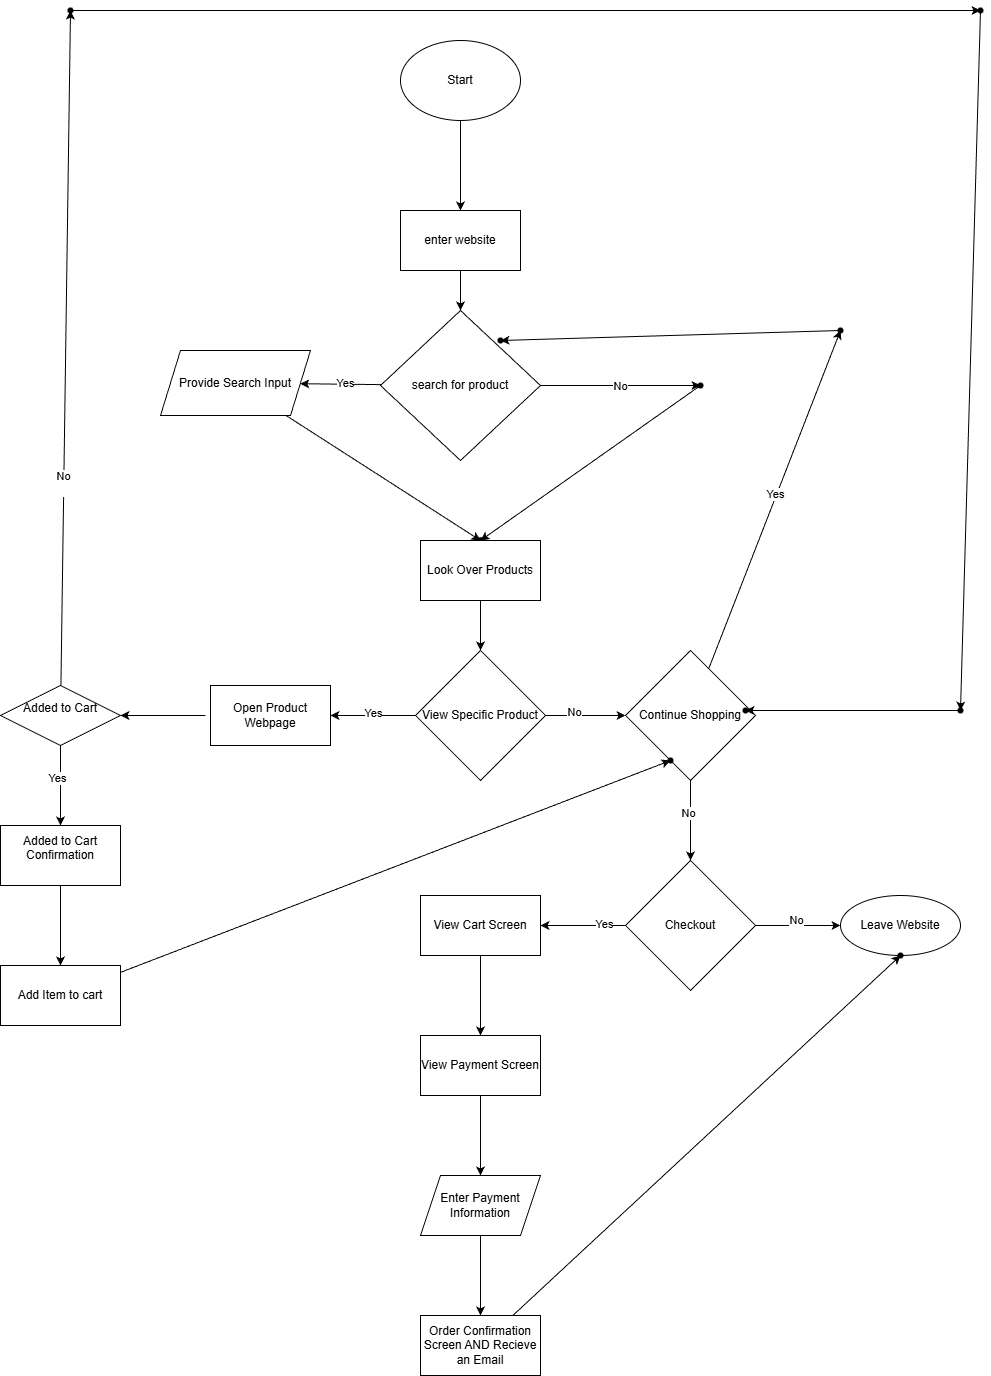

The diagram above was exported from draw.io. Its source (the exported page's mxGraphModel, read from the mxfile embedded in the PNG):
<mxGraphModel dx="1276" dy="266" grid="1" gridSize="10" guides="1" tooltips="1" connect="1" arrows="1" fold="1" page="1" pageScale="1" pageWidth="850" pageHeight="1100" math="0" shadow="0">
  <root>
    <mxCell id="0" />
    <mxCell id="1" parent="0" />
    <mxCell id="6" value="" style="edgeStyle=none;html=1;" edge="1" parent="1" source="2" target="5">
      <mxGeometry relative="1" as="geometry" />
    </mxCell>
    <mxCell id="2" value="Start" style="ellipse;whiteSpace=wrap;html=1;" vertex="1" parent="1">
      <mxGeometry x="170" y="200" width="120" height="80" as="geometry" />
    </mxCell>
    <mxCell id="8" value="" style="edgeStyle=none;html=1;" edge="1" parent="1" source="5" target="7">
      <mxGeometry relative="1" as="geometry" />
    </mxCell>
    <mxCell id="5" value="enter website" style="whiteSpace=wrap;html=1;" vertex="1" parent="1">
      <mxGeometry x="170" y="370" width="120" height="60" as="geometry" />
    </mxCell>
    <mxCell id="10" value="" style="edgeStyle=none;html=1;" edge="1" parent="1" source="7" target="9">
      <mxGeometry relative="1" as="geometry" />
    </mxCell>
    <mxCell id="11" value="Yes" style="edgeLabel;html=1;align=center;verticalAlign=middle;resizable=0;points=[];" vertex="1" connectable="0" parent="10">
      <mxGeometry x="-0.1" y="-1" relative="1" as="geometry">
        <mxPoint as="offset" />
      </mxGeometry>
    </mxCell>
    <mxCell id="15" value="" style="edgeStyle=none;html=1;" edge="1" parent="1" source="7" target="14">
      <mxGeometry relative="1" as="geometry" />
    </mxCell>
    <mxCell id="16" value="No" style="edgeLabel;html=1;align=center;verticalAlign=middle;resizable=0;points=[];" vertex="1" connectable="0" parent="15">
      <mxGeometry x="-0.0083" y="-1" relative="1" as="geometry">
        <mxPoint as="offset" />
      </mxGeometry>
    </mxCell>
    <mxCell id="7" value="search for product" style="rhombus;whiteSpace=wrap;html=1;" vertex="1" parent="1">
      <mxGeometry x="150" y="470" width="160" height="150" as="geometry" />
    </mxCell>
    <mxCell id="20" value="" style="edgeStyle=none;html=1;" edge="1" parent="1" source="9" target="19">
      <mxGeometry relative="1" as="geometry" />
    </mxCell>
    <mxCell id="9" value="Provide Search Input" style="whiteSpace=wrap;html=1;shape=parallelogram;perimeter=parallelogramPerimeter;fixedSize=1;" vertex="1" parent="1">
      <mxGeometry x="-70" y="510" width="150" height="65" as="geometry" />
    </mxCell>
    <mxCell id="18" value="" style="edgeStyle=none;html=1;" edge="1" parent="1" source="14" target="17">
      <mxGeometry relative="1" as="geometry" />
    </mxCell>
    <mxCell id="14" value="" style="shape=waypoint;sketch=0;size=6;pointerEvents=1;points=[];fillColor=default;resizable=0;rotatable=0;perimeter=centerPerimeter;snapToPoint=1;" vertex="1" parent="1">
      <mxGeometry x="460" y="535" width="20" height="20" as="geometry" />
    </mxCell>
    <mxCell id="17" value="" style="shape=waypoint;sketch=0;size=6;pointerEvents=1;points=[];fillColor=default;resizable=0;rotatable=0;perimeter=centerPerimeter;snapToPoint=1;" vertex="1" parent="1">
      <mxGeometry x="240" y="690" width="20" height="20" as="geometry" />
    </mxCell>
    <mxCell id="19" value="" style="shape=waypoint;sketch=0;size=6;pointerEvents=1;points=[];fillColor=default;resizable=0;rotatable=0;perimeter=centerPerimeter;snapToPoint=1;" vertex="1" parent="1">
      <mxGeometry x="240" y="690" width="20" height="20" as="geometry" />
    </mxCell>
    <mxCell id="26" value="" style="edgeStyle=none;html=1;" edge="1" parent="1" source="23" target="25">
      <mxGeometry relative="1" as="geometry" />
    </mxCell>
    <mxCell id="23" value="Look Over Products" style="rounded=0;whiteSpace=wrap;html=1;" vertex="1" parent="1">
      <mxGeometry x="190" y="700" width="120" height="60" as="geometry" />
    </mxCell>
    <mxCell id="40" value="" style="edgeStyle=none;html=1;" edge="1" parent="1" source="25" target="39">
      <mxGeometry relative="1" as="geometry" />
    </mxCell>
    <mxCell id="46" value="No" style="edgeLabel;html=1;align=center;verticalAlign=middle;resizable=0;points=[];" vertex="1" connectable="0" parent="40">
      <mxGeometry x="-0.2721" y="3" relative="1" as="geometry">
        <mxPoint as="offset" />
      </mxGeometry>
    </mxCell>
    <mxCell id="51" value="" style="edgeStyle=none;html=1;" edge="1" parent="1" source="25" target="50">
      <mxGeometry relative="1" as="geometry" />
    </mxCell>
    <mxCell id="52" value="Yes" style="edgeLabel;html=1;align=center;verticalAlign=middle;resizable=0;points=[];" vertex="1" connectable="0" parent="51">
      <mxGeometry x="-0.0104" y="-2" relative="1" as="geometry">
        <mxPoint as="offset" />
      </mxGeometry>
    </mxCell>
    <mxCell id="25" value="View Specific Product" style="rhombus;whiteSpace=wrap;html=1;rounded=0;" vertex="1" parent="1">
      <mxGeometry x="185" y="810" width="130" height="130" as="geometry" />
    </mxCell>
    <mxCell id="32" value="" style="edgeStyle=none;html=1;" edge="1" parent="1" target="31">
      <mxGeometry relative="1" as="geometry">
        <mxPoint x="-25" y="875" as="sourcePoint" />
      </mxGeometry>
    </mxCell>
    <mxCell id="54" value="" style="edgeStyle=none;html=1;" edge="1" parent="1" source="31" target="53">
      <mxGeometry relative="1" as="geometry" />
    </mxCell>
    <mxCell id="61" value="No&lt;div&gt;&lt;br&gt;&lt;/div&gt;" style="edgeLabel;html=1;align=center;verticalAlign=middle;resizable=0;points=[];" vertex="1" connectable="0" parent="54">
      <mxGeometry x="-0.405" y="1" relative="1" as="geometry">
        <mxPoint y="-1" as="offset" />
      </mxGeometry>
    </mxCell>
    <mxCell id="63" value="" style="edgeStyle=none;html=1;" edge="1" parent="1" source="31" target="62">
      <mxGeometry relative="1" as="geometry" />
    </mxCell>
    <mxCell id="64" value="Yes" style="edgeLabel;html=1;align=center;verticalAlign=middle;resizable=0;points=[];" vertex="1" connectable="0" parent="63">
      <mxGeometry x="-0.1679" y="-3" relative="1" as="geometry">
        <mxPoint as="offset" />
      </mxGeometry>
    </mxCell>
    <mxCell id="31" value="Added to Cart&lt;div&gt;&lt;br&gt;&lt;/div&gt;" style="whiteSpace=wrap;html=1;rounded=0;shape=rhombus;perimeter=rhombusPerimeter;" vertex="1" parent="1">
      <mxGeometry x="-230" y="845" width="120" height="60" as="geometry" />
    </mxCell>
    <mxCell id="42" value="" style="edgeStyle=none;html=1;" edge="1" parent="1" source="39" target="41">
      <mxGeometry relative="1" as="geometry" />
    </mxCell>
    <mxCell id="45" value="Yes" style="edgeLabel;html=1;align=center;verticalAlign=middle;resizable=0;points=[];" vertex="1" connectable="0" parent="42">
      <mxGeometry x="0.0288" y="1" relative="1" as="geometry">
        <mxPoint as="offset" />
      </mxGeometry>
    </mxCell>
    <mxCell id="76" value="" style="edgeStyle=none;html=1;" edge="1" parent="1" source="39" target="75">
      <mxGeometry relative="1" as="geometry" />
    </mxCell>
    <mxCell id="77" value="No" style="edgeLabel;html=1;align=center;verticalAlign=middle;resizable=0;points=[];" vertex="1" connectable="0" parent="76">
      <mxGeometry x="-0.1857" y="-2" relative="1" as="geometry">
        <mxPoint as="offset" />
      </mxGeometry>
    </mxCell>
    <mxCell id="39" value="Continue Shopping" style="rhombus;whiteSpace=wrap;html=1;rounded=0;" vertex="1" parent="1">
      <mxGeometry x="395" y="810" width="130" height="130" as="geometry" />
    </mxCell>
    <mxCell id="44" value="" style="edgeStyle=none;html=1;" edge="1" parent="1" source="41" target="43">
      <mxGeometry relative="1" as="geometry" />
    </mxCell>
    <mxCell id="41" value="" style="shape=waypoint;sketch=0;size=6;pointerEvents=1;points=[];fillColor=default;resizable=0;rotatable=0;perimeter=centerPerimeter;snapToPoint=1;rounded=0;" vertex="1" parent="1">
      <mxGeometry x="600" y="480" width="20" height="20" as="geometry" />
    </mxCell>
    <mxCell id="43" value="" style="shape=waypoint;sketch=0;size=6;pointerEvents=1;points=[];fillColor=default;resizable=0;rotatable=0;perimeter=centerPerimeter;snapToPoint=1;rounded=0;" vertex="1" parent="1">
      <mxGeometry x="260" y="490" width="20" height="20" as="geometry" />
    </mxCell>
    <mxCell id="50" value="Open Product Webpage" style="whiteSpace=wrap;html=1;rounded=0;" vertex="1" parent="1">
      <mxGeometry x="-20" y="845" width="120" height="60" as="geometry" />
    </mxCell>
    <mxCell id="56" value="" style="edgeStyle=none;html=1;" edge="1" parent="1" source="53" target="55">
      <mxGeometry relative="1" as="geometry" />
    </mxCell>
    <mxCell id="53" value="" style="shape=waypoint;sketch=0;size=6;pointerEvents=1;points=[];fillColor=default;resizable=0;rotatable=0;perimeter=centerPerimeter;snapToPoint=1;rounded=0;" vertex="1" parent="1">
      <mxGeometry x="-170" y="160" width="20" height="20" as="geometry" />
    </mxCell>
    <mxCell id="58" value="" style="edgeStyle=none;html=1;" edge="1" parent="1" source="55" target="57">
      <mxGeometry relative="1" as="geometry" />
    </mxCell>
    <mxCell id="55" value="" style="shape=waypoint;sketch=0;size=6;pointerEvents=1;points=[];fillColor=default;resizable=0;rotatable=0;perimeter=centerPerimeter;snapToPoint=1;rounded=0;" vertex="1" parent="1">
      <mxGeometry x="740" y="160" width="20" height="20" as="geometry" />
    </mxCell>
    <mxCell id="60" value="" style="edgeStyle=none;html=1;" edge="1" parent="1" source="57" target="59">
      <mxGeometry relative="1" as="geometry" />
    </mxCell>
    <mxCell id="57" value="" style="shape=waypoint;sketch=0;size=6;pointerEvents=1;points=[];fillColor=default;resizable=0;rotatable=0;perimeter=centerPerimeter;snapToPoint=1;rounded=0;" vertex="1" parent="1">
      <mxGeometry x="720" y="860" width="20" height="20" as="geometry" />
    </mxCell>
    <mxCell id="59" value="" style="shape=waypoint;sketch=0;size=6;pointerEvents=1;points=[];fillColor=default;resizable=0;rotatable=0;perimeter=centerPerimeter;snapToPoint=1;rounded=0;" vertex="1" parent="1">
      <mxGeometry x="505" y="860" width="20" height="20" as="geometry" />
    </mxCell>
    <mxCell id="72" value="" style="edgeStyle=none;html=1;" edge="1" parent="1" source="62" target="71">
      <mxGeometry relative="1" as="geometry" />
    </mxCell>
    <mxCell id="62" value="Added to Cart Confirmation&lt;div&gt;&lt;br&gt;&lt;/div&gt;" style="whiteSpace=wrap;html=1;rounded=0;" vertex="1" parent="1">
      <mxGeometry x="-230" y="985" width="120" height="60" as="geometry" />
    </mxCell>
    <mxCell id="74" value="" style="edgeStyle=none;html=1;" edge="1" parent="1" source="71" target="73">
      <mxGeometry relative="1" as="geometry" />
    </mxCell>
    <mxCell id="71" value="&lt;div&gt;Add Item to cart&lt;/div&gt;" style="whiteSpace=wrap;html=1;rounded=0;" vertex="1" parent="1">
      <mxGeometry x="-230" y="1125" width="120" height="60" as="geometry" />
    </mxCell>
    <mxCell id="73" value="" style="shape=waypoint;sketch=0;size=6;pointerEvents=1;points=[];fillColor=default;resizable=0;rotatable=0;perimeter=centerPerimeter;snapToPoint=1;rounded=0;" vertex="1" parent="1">
      <mxGeometry x="430" y="910" width="20" height="20" as="geometry" />
    </mxCell>
    <mxCell id="79" value="" style="edgeStyle=none;html=1;" edge="1" parent="1" source="75" target="78">
      <mxGeometry relative="1" as="geometry" />
    </mxCell>
    <mxCell id="81" value="No" style="edgeLabel;html=1;align=center;verticalAlign=middle;resizable=0;points=[];" vertex="1" connectable="0" parent="79">
      <mxGeometry x="-0.0521" y="5" relative="1" as="geometry">
        <mxPoint as="offset" />
      </mxGeometry>
    </mxCell>
    <mxCell id="83" value="" style="edgeStyle=none;html=1;" edge="1" parent="1" source="75" target="82">
      <mxGeometry relative="1" as="geometry" />
    </mxCell>
    <mxCell id="84" value="Yes" style="edgeLabel;html=1;align=center;verticalAlign=middle;resizable=0;points=[];" vertex="1" connectable="0" parent="83">
      <mxGeometry x="-0.5025" y="-1" relative="1" as="geometry">
        <mxPoint as="offset" />
      </mxGeometry>
    </mxCell>
    <mxCell id="75" value="Checkout" style="rhombus;whiteSpace=wrap;html=1;rounded=0;" vertex="1" parent="1">
      <mxGeometry x="395" y="1020" width="130" height="130" as="geometry" />
    </mxCell>
    <mxCell id="78" value="Leave Website" style="whiteSpace=wrap;html=1;rounded=0;shape=ellipse;perimeter=ellipsePerimeter;" vertex="1" parent="1">
      <mxGeometry x="610" y="1055" width="120" height="60" as="geometry" />
    </mxCell>
    <mxCell id="86" value="" style="edgeStyle=none;html=1;" edge="1" parent="1" source="82" target="85">
      <mxGeometry relative="1" as="geometry" />
    </mxCell>
    <mxCell id="82" value="View Cart Screen" style="whiteSpace=wrap;html=1;rounded=0;" vertex="1" parent="1">
      <mxGeometry x="190" y="1055" width="120" height="60" as="geometry" />
    </mxCell>
    <mxCell id="88" value="" style="edgeStyle=none;html=1;" edge="1" parent="1" source="85" target="87">
      <mxGeometry relative="1" as="geometry" />
    </mxCell>
    <mxCell id="85" value="View Payment Screen" style="whiteSpace=wrap;html=1;rounded=0;" vertex="1" parent="1">
      <mxGeometry x="190" y="1195" width="120" height="60" as="geometry" />
    </mxCell>
    <mxCell id="90" value="" style="edgeStyle=none;html=1;" edge="1" parent="1" source="87" target="89">
      <mxGeometry relative="1" as="geometry" />
    </mxCell>
    <mxCell id="87" value="Enter Payment Information" style="shape=parallelogram;perimeter=parallelogramPerimeter;whiteSpace=wrap;html=1;fixedSize=1;rounded=0;" vertex="1" parent="1">
      <mxGeometry x="190" y="1335" width="120" height="60" as="geometry" />
    </mxCell>
    <mxCell id="94" value="" style="edgeStyle=none;html=1;" edge="1" parent="1" source="89" target="93">
      <mxGeometry relative="1" as="geometry" />
    </mxCell>
    <mxCell id="89" value="Order Confirmation Screen AND Recieve an Email" style="whiteSpace=wrap;html=1;rounded=0;" vertex="1" parent="1">
      <mxGeometry x="190" y="1475" width="120" height="60" as="geometry" />
    </mxCell>
    <mxCell id="93" value="" style="shape=waypoint;sketch=0;size=6;pointerEvents=1;points=[];fillColor=default;resizable=0;rotatable=0;perimeter=centerPerimeter;snapToPoint=1;rounded=0;" vertex="1" parent="1">
      <mxGeometry x="660" y="1105" width="20" height="20" as="geometry" />
    </mxCell>
  </root>
</mxGraphModel>